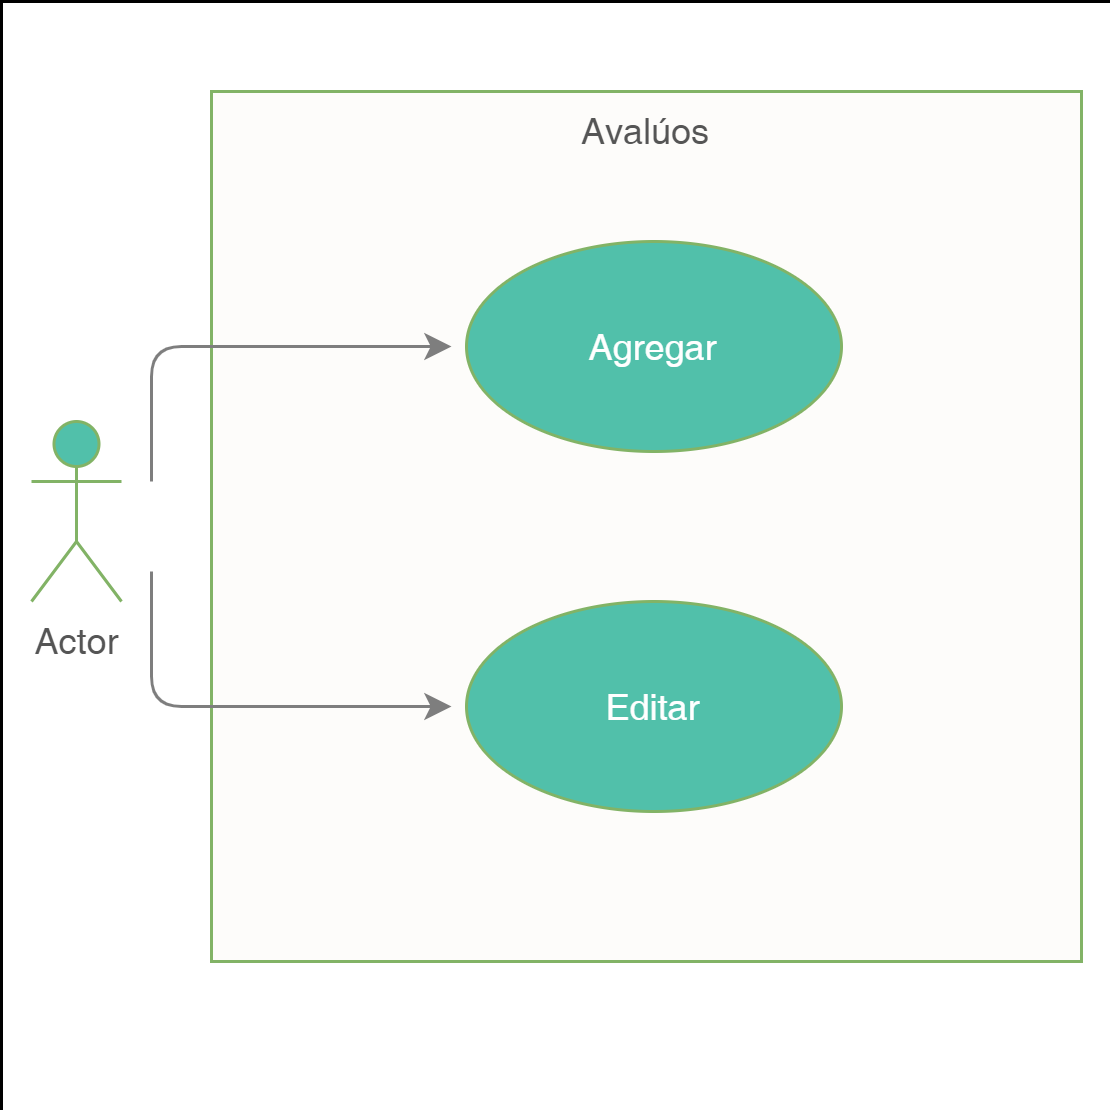

The diagram above was exported from draw.io. Its source (the exported page's mxGraphModel, read from the mxfile embedded in the PNG):
<mxGraphModel dx="1038" dy="489" grid="1" gridSize="10" guides="1" tooltips="1" connect="1" arrows="1" fold="1" page="1" pageScale="1" pageWidth="827" pageHeight="1169" math="0" shadow="0">
  <root>
    <mxCell id="0" />
    <mxCell id="1" parent="0" />
    <mxCell id="VtUOcmCG3A7lsc3ew9CI-14" value="" style="whiteSpace=wrap;html=1;aspect=fixed;labelBackgroundColor=none;align=center;verticalAlign=top;strokeWidth=0;" parent="1" vertex="1">
      <mxGeometry x="170" y="60" width="370" height="370" as="geometry" />
    </mxCell>
    <mxCell id="VtUOcmCG3A7lsc3ew9CI-2" value="Avalúos" style="whiteSpace=wrap;html=1;aspect=fixed;fillColor=#FDFCFA;strokeColor=#82b366;align=center;verticalAlign=top;labelBackgroundColor=none;fontColor=#555555;" parent="1" vertex="1">
      <mxGeometry x="240" y="90" width="290" height="290" as="geometry" />
    </mxCell>
    <mxCell id="VtUOcmCG3A7lsc3ew9CI-1" value="Actor" style="shape=umlActor;verticalLabelPosition=bottom;verticalAlign=top;html=1;outlineConnect=0;fillColor=#51C0AA;strokeColor=#82b366;fontColor=#555555;" parent="1" vertex="1">
      <mxGeometry x="180" y="200" width="30" height="60" as="geometry" />
    </mxCell>
    <mxCell id="VtUOcmCG3A7lsc3ew9CI-3" value="&lt;font color=&quot;#ffffff&quot;&gt;Agregar&lt;/font&gt;" style="ellipse;whiteSpace=wrap;html=1;fillColor=#51C0AA;strokeColor=#82b366;fontColor=#DCDBDA;" parent="1" vertex="1">
      <mxGeometry x="325" y="140" width="125" height="70" as="geometry" />
    </mxCell>
    <mxCell id="VtUOcmCG3A7lsc3ew9CI-4" value="&lt;font color=&quot;#ffffff&quot;&gt;Editar&lt;/font&gt;" style="ellipse;whiteSpace=wrap;html=1;fillColor=#51C0AA;strokeColor=#82b366;fontColor=#DCDBDA;" parent="1" vertex="1">
      <mxGeometry x="325" y="260" width="125" height="70" as="geometry" />
    </mxCell>
    <mxCell id="VtUOcmCG3A7lsc3ew9CI-11" value="" style="edgeStyle=segmentEdgeStyle;endArrow=classic;html=1;fontColor=#;strokeColor=#7E7E7E;" parent="1" edge="1">
      <mxGeometry width="50" height="50" relative="1" as="geometry">
        <mxPoint x="220" y="220" as="sourcePoint" />
        <mxPoint x="320" y="175" as="targetPoint" />
        <Array as="points">
          <mxPoint x="220" y="175" />
        </Array>
      </mxGeometry>
    </mxCell>
    <mxCell id="VtUOcmCG3A7lsc3ew9CI-12" value="" style="edgeStyle=segmentEdgeStyle;endArrow=classic;html=1;fontColor=#;strokeColor=#7E7E7E;" parent="1" edge="1">
      <mxGeometry width="50" height="50" relative="1" as="geometry">
        <mxPoint x="220" y="250" as="sourcePoint" />
        <mxPoint x="320" y="295" as="targetPoint" />
        <Array as="points">
          <mxPoint x="220" y="295" />
        </Array>
      </mxGeometry>
    </mxCell>
  </root>
</mxGraphModel>